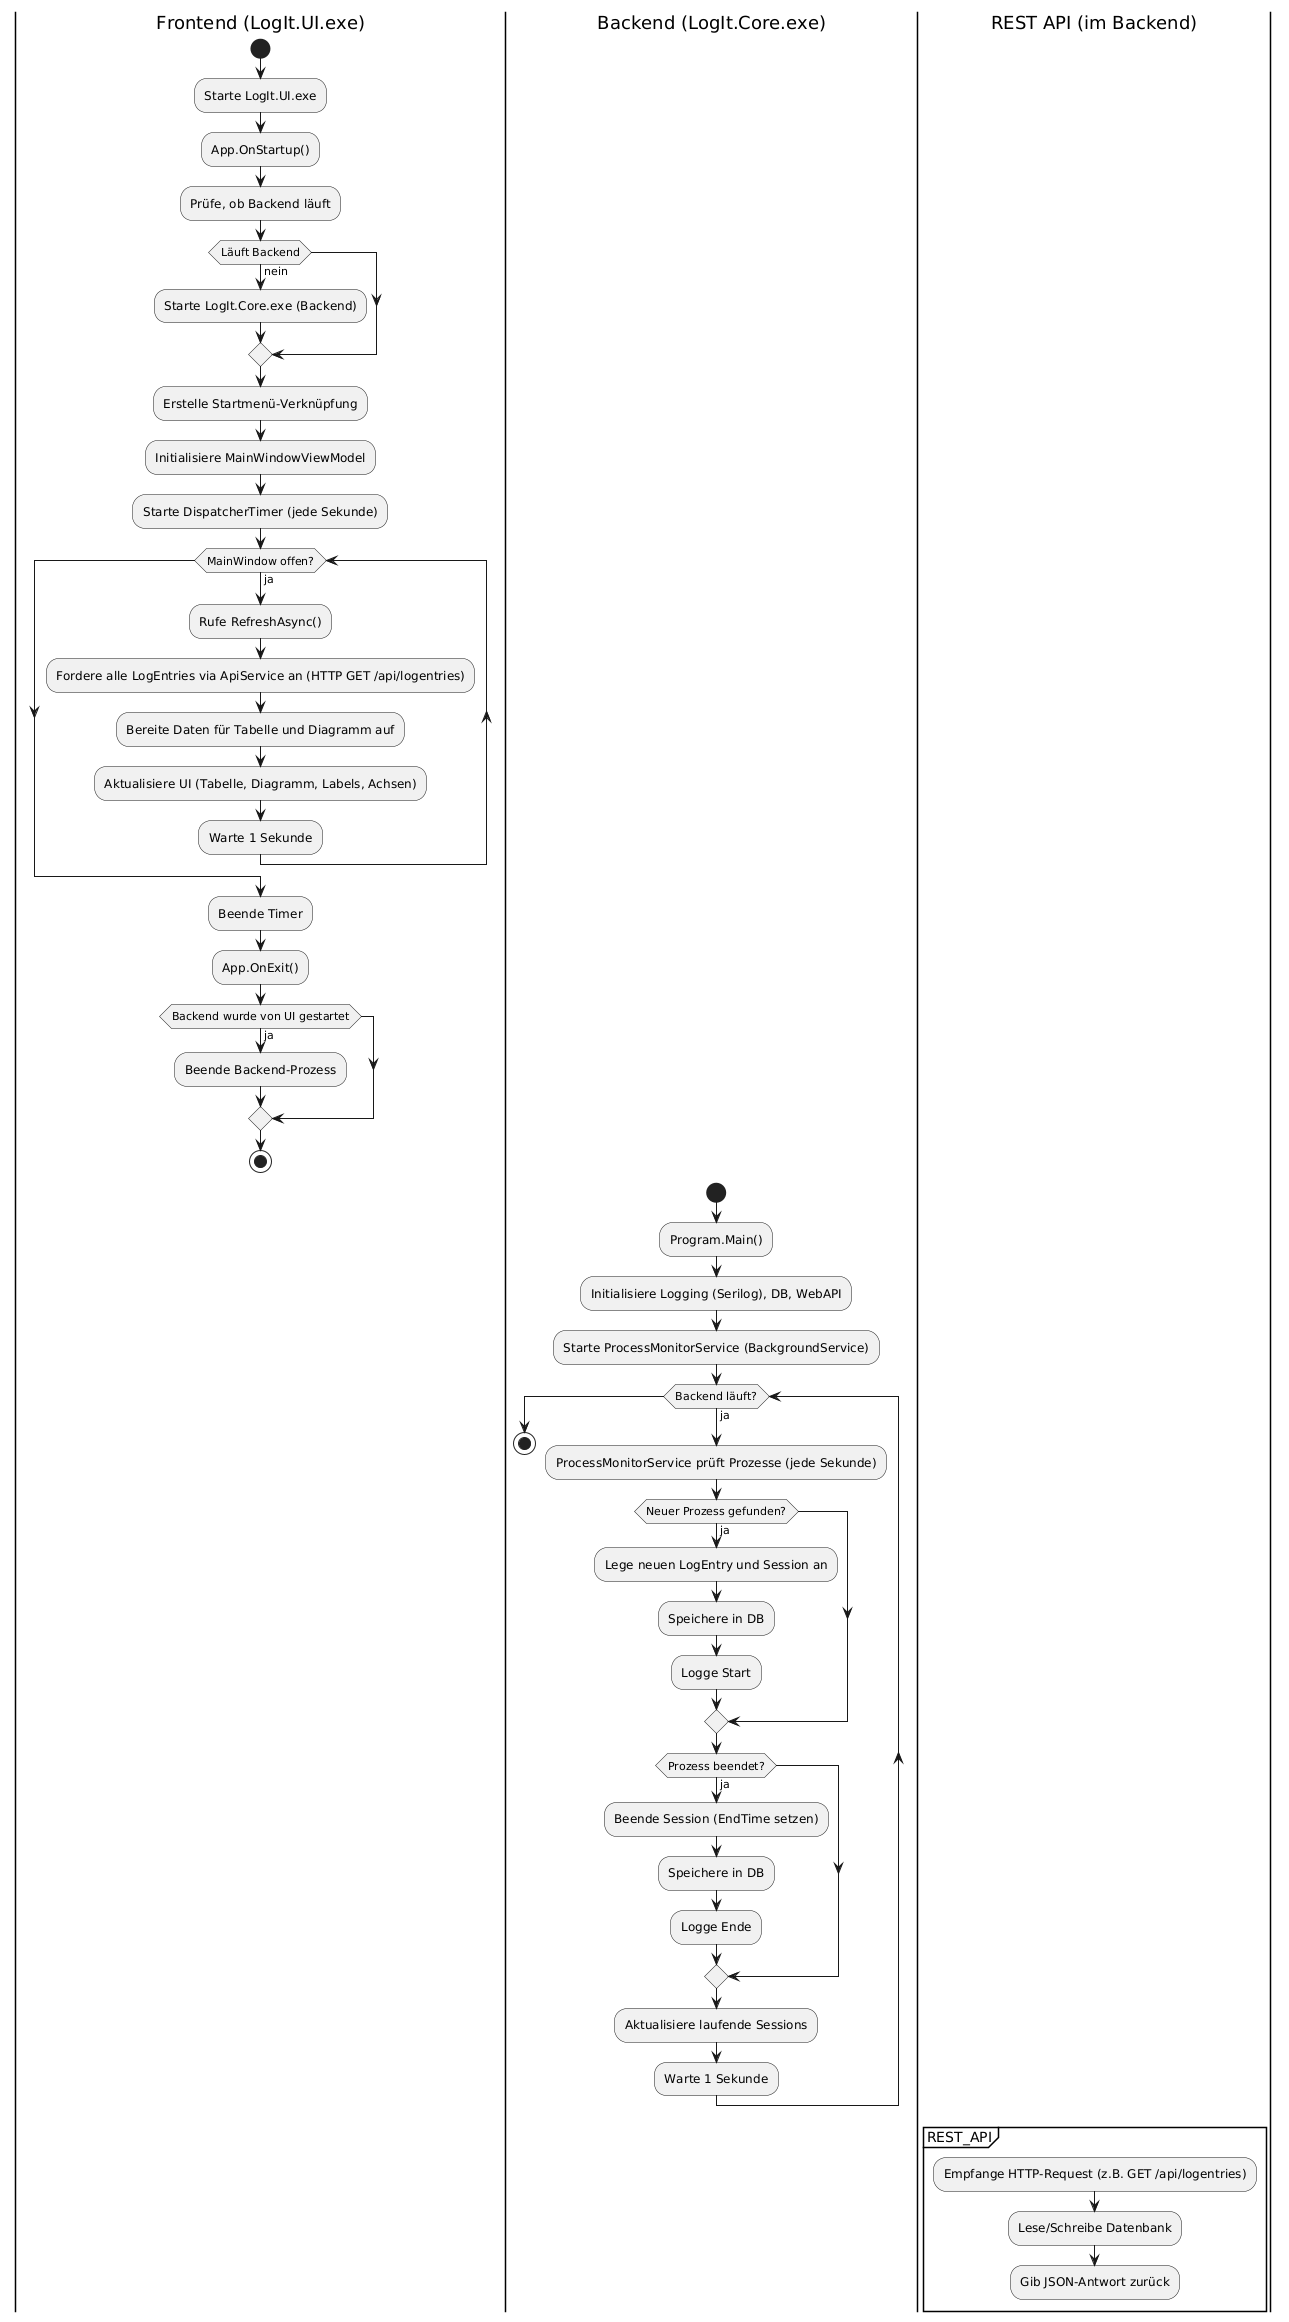

The diagram above was rendered by PlantUML. Its source (embedded in the PNG):
@startuml
|Frontend (LogIt.UI.exe)|
start
:Starte LogIt.UI.exe;
:App.OnStartup();
:Prüfe, ob Backend läuft;
if (Läuft Backend) then (nein)
  :Starte LogIt.Core.exe (Backend);
endif
:Erstelle Startmenü-Verknüpfung;
:Initialisiere MainWindowViewModel;
:Starte DispatcherTimer (jede Sekunde);

while (MainWindow offen?) is (ja)
  :Rufe RefreshAsync();
  :Fordere alle LogEntries via ApiService an (HTTP GET /api/logentries);
  :Bereite Daten für Tabelle und Diagramm auf;
  :Aktualisiere UI (Tabelle, Diagramm, Labels, Achsen);
  :Warte 1 Sekunde;
endwhile
:Beende Timer;
:App.OnExit();
if (Backend wurde von UI gestartet) then (ja)
  :Beende Backend-Prozess;
endif
stop

|Backend (LogIt.Core.exe)|
start
:Program.Main();
:Initialisiere Logging (Serilog), DB, WebAPI;
:Starte ProcessMonitorService (BackgroundService);

while (Backend läuft?) is (ja)
  :ProcessMonitorService prüft Prozesse (jede Sekunde);
  if (Neuer Prozess gefunden?) then (ja)
    :Lege neuen LogEntry und Session an;
    :Speichere in DB;
    :Logge Start;
  endif
  if (Prozess beendet?) then (ja)
    :Beende Session (EndTime setzen);
    :Speichere in DB;
    :Logge Ende;
  endif
  :Aktualisiere laufende Sessions;
  :Warte 1 Sekunde;
endwhile
stop

|REST API (im Backend)|
partition REST_API {
  :Empfange HTTP-Request (z.B. GET /api/logentries);
  :Lese/Schreibe Datenbank;
  :Gib JSON-Antwort zurück;
}
@enduml